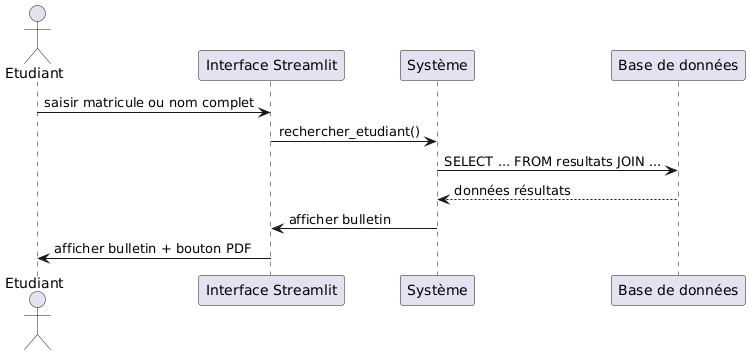

The diagram above was rendered by PlantUML. Its source (embedded in the PNG):
@startuml
actor Etudiant
participant "Interface Streamlit" as UI
participant "Système" as System
participant "Base de données" as DB

Etudiant -> UI : saisir matricule ou nom complet
UI -> System : rechercher_etudiant()
System -> DB : SELECT ... FROM resultats JOIN ...
DB --> System : données résultats
System -> UI : afficher bulletin
UI -> Etudiant : afficher bulletin + bouton PDF
@enduml